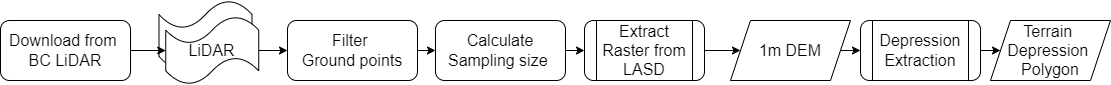

The diagram above was exported from draw.io. Its source (the exported page's mxGraphModel, read from the mxfile embedded in the PNG):
<mxGraphModel dx="2246" dy="822" grid="1" gridSize="10" guides="0" tooltips="1" connect="1" arrows="1" fold="1" page="1" pageScale="1" pageWidth="826" pageHeight="1169" background="none" math="0" shadow="0">
  <root>
    <mxCell id="JRyHQS69G1NaQi-c-pQ5-0" />
    <mxCell id="JRyHQS69G1NaQi-c-pQ5-1" parent="JRyHQS69G1NaQi-c-pQ5-0" />
    <mxCell id="28L6BIduweHvbUEL31QQ-3" value="" style="edgeStyle=orthogonalEdgeStyle;rounded=0;orthogonalLoop=1;jettySize=auto;exitX=1;exitY=0.5;exitDx=0;exitDy=0;entryX=0;entryY=0.5;entryDx=0;entryDy=0;strokeWidth=1;fontStyle=0;labelBorderColor=none;textShadow=0;labelBackgroundColor=none;fontSize=16;" parent="JRyHQS69G1NaQi-c-pQ5-1" source="JRyHQS69G1NaQi-c-pQ5-45" target="x50w3NPs_AddiZDGL_l2-4" edge="1">
      <mxGeometry relative="1" as="geometry" />
    </mxCell>
    <mxCell id="JRyHQS69G1NaQi-c-pQ5-45" value="Calculate&#10;Sampling size " style="whiteSpace=wrap;align=center;verticalAlign=middle;fontStyle=0;strokeWidth=1;rounded=1;fontSize=16;labelBorderColor=none;textShadow=0;labelBackgroundColor=none;" parent="JRyHQS69G1NaQi-c-pQ5-1" vertex="1">
      <mxGeometry x="-355" y="190" width="130" height="60" as="geometry" />
    </mxCell>
    <mxCell id="28L6BIduweHvbUEL31QQ-2" value="" style="edgeStyle=orthogonalEdgeStyle;rounded=0;orthogonalLoop=1;jettySize=auto;exitX=1;exitY=0.5;exitDx=0;exitDy=0;entryX=0;entryY=0.5;entryDx=0;entryDy=0;strokeWidth=1;fontStyle=0;labelBorderColor=none;textShadow=0;labelBackgroundColor=none;fontSize=16;" parent="JRyHQS69G1NaQi-c-pQ5-1" source="x50w3NPs_AddiZDGL_l2-1" target="JRyHQS69G1NaQi-c-pQ5-45" edge="1">
      <mxGeometry relative="1" as="geometry" />
    </mxCell>
    <mxCell id="x50w3NPs_AddiZDGL_l2-1" value="Filter &#10;Ground points" style="whiteSpace=wrap;align=center;verticalAlign=middle;fontStyle=0;strokeWidth=1;rounded=1;fontSize=16;labelBorderColor=none;textShadow=0;labelBackgroundColor=none;" parent="JRyHQS69G1NaQi-c-pQ5-1" vertex="1">
      <mxGeometry x="-503" y="190" width="130" height="60" as="geometry" />
    </mxCell>
    <mxCell id="OizZlFwLKi3miuLu1GzL-0" style="edgeStyle=orthogonalEdgeStyle;rounded=0;orthogonalLoop=1;jettySize=auto;html=1;exitX=1;exitY=0.5;exitDx=0;exitDy=0;entryX=0;entryY=0.5;entryDx=0;entryDy=0;" parent="JRyHQS69G1NaQi-c-pQ5-1" source="x50w3NPs_AddiZDGL_l2-4" target="x50w3NPs_AddiZDGL_l2-8" edge="1">
      <mxGeometry relative="1" as="geometry" />
    </mxCell>
    <mxCell id="x50w3NPs_AddiZDGL_l2-4" value="Extract Raster from LASD" style="shape=process;whiteSpace=wrap;backgroundOutline=1;rounded=1;strokeWidth=1;align=center;verticalAlign=middle;fontFamily=Helvetica;fontSize=16;fontStyle=0;labelBorderColor=none;textShadow=0;labelBackgroundColor=none;" parent="JRyHQS69G1NaQi-c-pQ5-1" vertex="1">
      <mxGeometry x="-206" y="190" width="120" height="60" as="geometry" />
    </mxCell>
    <mxCell id="OizZlFwLKi3miuLu1GzL-1" style="edgeStyle=orthogonalEdgeStyle;rounded=0;orthogonalLoop=1;jettySize=auto;html=1;exitX=1;exitY=0.5;exitDx=0;exitDy=0;entryX=0;entryY=0.5;entryDx=0;entryDy=0;" parent="JRyHQS69G1NaQi-c-pQ5-1" source="x50w3NPs_AddiZDGL_l2-8" target="x50w3NPs_AddiZDGL_l2-14" edge="1">
      <mxGeometry relative="1" as="geometry" />
    </mxCell>
    <mxCell id="x50w3NPs_AddiZDGL_l2-8" value="1m DEM" style="shape=parallelogram;perimeter=parallelogramPerimeter;whiteSpace=wrap;fixedSize=1;fontStyle=0;fontSize=16;strokeWidth=1;labelBorderColor=none;textShadow=0;labelBackgroundColor=none;" parent="JRyHQS69G1NaQi-c-pQ5-1" vertex="1">
      <mxGeometry x="-60" y="190" width="120" height="60" as="geometry" />
    </mxCell>
    <mxCell id="x50w3NPs_AddiZDGL_l2-12" value="Terrain &#10;Depression &#10;Polygon" style="shape=parallelogram;perimeter=parallelogramPerimeter;whiteSpace=wrap;fixedSize=1;fontStyle=0;fontSize=16;strokeWidth=1;labelBorderColor=none;textShadow=0;labelBackgroundColor=none;" parent="JRyHQS69G1NaQi-c-pQ5-1" vertex="1">
      <mxGeometry x="200" y="190" width="120" height="60" as="geometry" />
    </mxCell>
    <mxCell id="VRoSkn1U9fxwSyMdwj2E-1" style="edgeStyle=orthogonalEdgeStyle;rounded=0;orthogonalLoop=1;jettySize=auto;html=1;exitX=1;exitY=0.5;exitDx=0;exitDy=0;entryX=0;entryY=0.5;entryDx=0;entryDy=0;" parent="JRyHQS69G1NaQi-c-pQ5-1" source="x50w3NPs_AddiZDGL_l2-14" target="x50w3NPs_AddiZDGL_l2-12" edge="1">
      <mxGeometry relative="1" as="geometry" />
    </mxCell>
    <mxCell id="x50w3NPs_AddiZDGL_l2-14" value="Depression Extraction" style="shape=process;whiteSpace=wrap;backgroundOutline=1;rounded=1;strokeWidth=1;align=center;verticalAlign=middle;fontFamily=Helvetica;fontSize=16;fontStyle=0;labelBorderColor=none;textShadow=0;labelBackgroundColor=none;" parent="JRyHQS69G1NaQi-c-pQ5-1" vertex="1">
      <mxGeometry x="70" y="190" width="120" height="60" as="geometry" />
    </mxCell>
    <mxCell id="28L6BIduweHvbUEL31QQ-12" value="Download from &#10;BC LiDAR" style="whiteSpace=wrap;align=center;verticalAlign=middle;fontStyle=0;strokeWidth=1;rounded=1;fontSize=16;labelBorderColor=none;textShadow=0;labelBackgroundColor=none;" parent="JRyHQS69G1NaQi-c-pQ5-1" vertex="1">
      <mxGeometry x="-790" y="190" width="130" height="60" as="geometry" />
    </mxCell>
    <mxCell id="28L6BIduweHvbUEL31QQ-14" value="" style="shape=tape;whiteSpace=wrap;strokeWidth=1;fontStyle=0;labelBorderColor=none;textShadow=0;labelBackgroundColor=none;fontSize=16;" parent="JRyHQS69G1NaQi-c-pQ5-1" vertex="1">
      <mxGeometry x="-631.5" y="170" width="93" height="70" as="geometry" />
    </mxCell>
    <mxCell id="28L6BIduweHvbUEL31QQ-19" style="edgeStyle=orthogonalEdgeStyle;rounded=0;orthogonalLoop=1;jettySize=auto;html=1;exitX=1;exitY=0.5;exitDx=0;exitDy=0;exitPerimeter=0;entryX=0;entryY=0.5;entryDx=0;entryDy=0;fontSize=16;" parent="JRyHQS69G1NaQi-c-pQ5-1" source="28L6BIduweHvbUEL31QQ-15" target="x50w3NPs_AddiZDGL_l2-1" edge="1">
      <mxGeometry relative="1" as="geometry" />
    </mxCell>
    <mxCell id="28L6BIduweHvbUEL31QQ-15" value="LiDAR" style="shape=tape;whiteSpace=wrap;strokeWidth=1;fontStyle=0;labelBorderColor=none;textShadow=0;labelBackgroundColor=none;fontSize=16;" parent="JRyHQS69G1NaQi-c-pQ5-1" vertex="1">
      <mxGeometry x="-624.75" y="186" width="93" height="68" as="geometry" />
    </mxCell>
    <mxCell id="28L6BIduweHvbUEL31QQ-18" style="edgeStyle=orthogonalEdgeStyle;rounded=0;orthogonalLoop=1;jettySize=auto;html=1;exitX=1;exitY=0.5;exitDx=0;exitDy=0;entryX=0;entryY=0.5;entryDx=0;entryDy=0;entryPerimeter=0;fontSize=16;" parent="JRyHQS69G1NaQi-c-pQ5-1" source="28L6BIduweHvbUEL31QQ-12" target="28L6BIduweHvbUEL31QQ-15" edge="1">
      <mxGeometry relative="1" as="geometry" />
    </mxCell>
  </root>
</mxGraphModel>